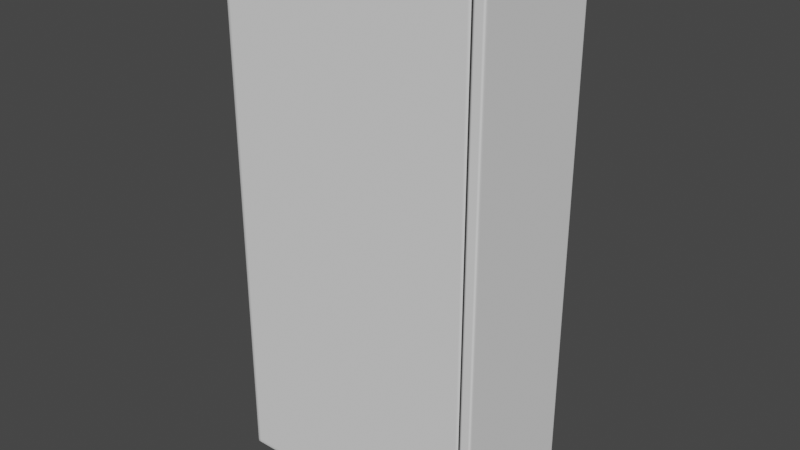 # Source: drawerVertical_1.blend  (saved by Blender 3.6.13; exported with 4.5.12 LTS)
import bpy
from mathutils import Matrix  # noqa: F401  (used for matrix-valued properties, if any)

bpy.ops.wm.read_factory_settings(use_empty=True)
scene = bpy.context.scene
scene.name = 'Scene'

# ---- collections
col_collection = bpy.data.collections.new('Collection'); scene.collection.children.link(col_collection)

# ---- world
world_world = bpy.data.worlds.new('World'); scene.world = world_world
world_world.use_nodes = True; world_world.node_tree.nodes.clear()
_N = world_world.node_tree.nodes; _L = world_world.node_tree.links
n0 = _N.new('ShaderNodeOutputWorld'); n0.name = 'World Output'; n0.location = (300, 300)
n1 = _N.new('ShaderNodeBackground'); n1.name = 'Background'; n1.location = (10, 300)
n1.inputs[0].default_value = (0.05088, 0.05088, 0.05088, 1.0)
_L.new(n1.outputs[0], n0.inputs[0])
n0.is_active_output = True
world_world.color = (0.05088, 0.05088, 0.05088)
world_world.use_sun_shadow = False
world_world.sun_shadow_jitter_overblur = 0.0

# ---- meshes
me_cube_001 = bpy.data.meshes.new('Cube.001')
me_cube_001.from_pydata([(-0.5263, -0.5, 0.0), (-0.5263, -0.5, 1.0), (-0.5263, 0.5, 0.0), (-0.5263, 0.5, 1.0), (0.4737, 0.5, 0.0), (0.4737, 0.5, 1.0), (0.4737, -0.5, 0.0), (0.4737, -0.5, 1.0), (-0.5132, 0.5, 0.0), (-0.5132, -0.5, 1.0), (-0.5132, 0.5, 1.0), (-0.5132, -0.5, 0.0), (0.4605, 0.5, 1.0), (0.4605, -0.5, 0.0), (0.4605, 0.5, 0.0), (0.4605, -0.5, 1.0), (-0.5263, -0.5, 0.9937), (-0.5263, 0.5, 0.9937), (0.4737, -0.5, 0.9937), (0.4737, 0.5, 0.9937), (-0.5132, 0.5, 0.9937), (-0.5132, -0.5, 0.9937), (0.4605, -0.5, 0.9937), (0.4605, 0.5, 0.9937), (-0.5263, 0.5, 0.00625), (0.4737, -0.5, 0.00625), (0.4737, 0.5, 0.00625), (-0.5132, 0.5, 0.00625), (-0.5132, -0.5, 0.00625), (0.4605, -0.5, 0.00625), (0.4605, 0.5, 0.00625), (-0.5263, -0.5, 0.00625), (-0.5263, -0.4875, 0.0), (-0.5263, -0.4875, 1.0), (0.4737, -0.4875, 1.0), (0.4737, -0.4875, 0.0), (-0.5132, -0.4875, 0.0), (-0.5132, -0.4875, 1.0), (0.4605, -0.4875, 1.0), (0.4605, -0.4875, 0.0), (-0.5263, -0.4875, 0.9937), (-0.5263, -0.4875, 0.00625), (-0.5263, 0.4875, 1.0), (-0.5263, 0.4875, 0.9937), (-0.5263, 0.4875, 0.00625), (-0.5263, 0.4875, 0.0), (0.4737, 0.4875, 1.0), (0.4737, 0.4875, 0.0), (-0.5132, 0.4875, 0.0), (-0.5132, 0.4875, 1.0), (0.4605, 0.4875, 1.0), (0.4605, 0.4875, 0.0), (0.4737, -0.4875, 0.9937), (0.4737, -0.4875, 0.00625), (0.4737, 0.4875, 0.00625), (0.4737, 0.4875, 0.9937)], [], [(43, 42, 3, 17), (21, 9, 1, 16), (37, 33, 1, 9), (39, 35, 6, 13), (23, 12, 5, 19), (17, 3, 10, 20), (32, 36, 11, 0), (38, 37, 9, 15), (22, 15, 9, 21), (18, 7, 15, 22), (34, 38, 15, 7), (20, 10, 12, 23), (36, 39, 13, 11), (27, 20, 23, 30), (25, 18, 22, 29), (29, 22, 21, 28), (24, 17, 20, 27), (30, 23, 19, 26), (28, 21, 16, 31), (44, 43, 17, 24), (45, 44, 24, 2), (11, 28, 31, 0), (14, 30, 26, 4), (2, 24, 27, 8), (13, 29, 28, 11), (6, 25, 29, 13), (8, 27, 30, 14), (0, 31, 41, 32), (31, 16, 40, 41), (48, 51, 39, 36), (46, 50, 38, 34), (50, 49, 37, 38), (45, 48, 36, 32), (51, 47, 35, 39), (49, 42, 33, 37), (16, 1, 33, 40), (10, 3, 42, 49), (14, 4, 47, 51), (2, 8, 48, 45), (12, 10, 49, 50), (5, 12, 50, 46), (8, 14, 51, 48), (32, 41, 44, 45), (41, 40, 43, 44), (40, 33, 42, 43), (54, 47, 4, 26), (46, 55, 19, 5), (25, 6, 35, 53), (7, 18, 52, 34), (55, 54, 26, 19), (18, 25, 53, 52), (52, 53, 54, 55), (53, 35, 47, 54), (34, 52, 55, 46)])
me_cube_001.polygons.foreach_set('use_smooth', [True] * 54)
_uv = me_cube_001.uv_layers.new(name='UVMap')
_uv.uv.foreach_set('vector', [0.625, 0.25, 0.625, 0.25, 0.625, 0.25, 0.625, 0.25, 0.625, 1.0, 0.625, 1.0, 0.625, 1.0, 0.625, 1.0, 0.875, 0.75, 0.875, 0.75, 0.875, 0.75, 0.875, 0.75, 0.3653, 0.75, 0.3653, 0.75, 0.3653, 0.75, 0.3653, 0.75, 0.625, 0.4903, 0.625, 0.4903, 0.625, 0.4903, 0.625, 0.4903, 0.625, 0.25, 0.625, 0.25, 0.625, 0.25, 0.625, 0.25, 0.125, 0.75, 0.125, 0.75, 0.125, 0.75, 0.125, 0.75, 0.6347, 0.75, 0.875, 0.75, 0.875, 0.75, 0.6347, 0.75, 0.625, 0.7597, 0.625, 0.7597, 0.625, 1.0, 0.625, 1.0, 0.625, 0.7597, 0.625, 0.7597, 0.625, 0.7597, 0.625, 0.7597, 0.6347, 0.75, 0.6347, 0.75, 0.6347, 0.75, 0.6347, 0.75, 0.625, 0.25, 0.625, 0.25, 0.625, 0.4903, 0.625, 0.4903, 0.125, 0.75, 0.3653, 0.75, 0.3653, 0.75, 0.125, 0.75, 0.375, 0.25, 0.625, 0.25, 0.625, 0.4903, 0.375, 0.4903, 0.375, 0.7597, 0.625, 0.7597, 0.625, 0.7597, 0.375, 0.7597, 0.375, 0.7597, 0.625, 0.7597, 0.625, 1.0, 0.375, 1.0, 0.375, 0.25, 0.625, 0.25, 0.625, 0.25, 0.375, 0.25, 0.375, 0.4903, 0.625, 0.4903, 0.625, 0.4903, 0.375, 0.4903, 0.375, 1.0, 0.625, 1.0, 0.625, 1.0, 0.375, 1.0, 0.375, 0.25, 0.625, 0.25, 0.625, 0.25, 0.375, 0.25, 0.375, 0.25, 0.375, 0.25, 0.375, 0.25, 0.375, 0.25, 0.375, 1.0, 0.375, 1.0, 0.375, 1.0, 0.375, 1.0, 0.375, 0.4903, 0.375, 0.4903, 0.375, 0.4903, 0.375, 0.4903, 0.375, 0.25, 0.375, 0.25, 0.375, 0.25, 0.375, 0.25, 0.375, 0.7597, 0.375, 0.7597, 0.375, 1.0, 0.375, 1.0, 0.375, 0.7597, 0.375, 0.7597, 0.375, 0.7597, 0.375, 0.7597, 0.375, 0.25, 0.375, 0.25, 0.375, 0.4903, 0.375, 0.4903, 0.375, 0.0, 0.375, 0.0, 0.375, 0.0, 0.375, 0.0, 0.375, 0.0, 0.625, 0.0, 0.625, 0.0, 0.375, 0.0, 0.125, 0.5, 0.3653, 0.5, 0.3653, 0.75, 0.125, 0.75, 0.6347, 0.5, 0.6347, 0.5, 0.6347, 0.75, 0.6347, 0.75, 0.6347, 0.5, 0.875, 0.5, 0.875, 0.75, 0.6347, 0.75, 0.125, 0.5, 0.125, 0.5, 0.125, 0.75, 0.125, 0.75, 0.3653, 0.5, 0.3653, 0.5, 0.3653, 0.75, 0.3653, 0.75, 0.875, 0.5, 0.875, 0.5, 0.875, 0.75, 0.875, 0.75, 0.625, 0.0, 0.625, 0.0, 0.625, 0.0, 0.625, 0.0, 0.875, 0.5, 0.875, 0.5, 0.875, 0.5, 0.875, 0.5, 0.3653, 0.5, 0.3653, 0.5, 0.3653, 0.5, 0.3653, 0.5, 0.125, 0.5, 0.125, 0.5, 0.125, 0.5, 0.125, 0.5, 0.6347, 0.5, 0.875, 0.5, 0.875, 0.5, 0.6347, 0.5, 0.6347, 0.5, 0.6347, 0.5, 0.6347, 0.5, 0.6347, 0.5, 0.125, 0.5, 0.3653, 0.5, 0.3653, 0.5, 0.125, 0.5, 0.375, 0.0, 0.375, 0.0, 0.375, 0.25, 0.375, 0.25, 0.375, 0.0, 0.625, 0.0, 0.625, 0.25, 0.375, 0.25, 0.625, 0.0, 0.625, 0.0, 0.625, 0.25, 0.625, 0.25, 0.3749, 0.4936, 0.3653, 0.5, 0.3653, 0.5, 0.375, 0.4903, 0.6347, 0.5, 0.625, 0.4937, 0.625, 0.4903, 0.625, 0.4903, 0.375, 0.7597, 0.375, 0.7597, 0.3653, 0.75, 0.3675, 0.7501, 0.625, 0.7597, 0.625, 0.7597, 0.625, 0.7563, 0.6347, 0.75, 0.625, 0.4937, 0.3749, 0.4936, 0.375, 0.4903, 0.625, 0.4903, 0.625, 0.7597, 0.375, 0.7597, 0.3675, 0.7501, 0.625, 0.7563, 0.625, 0.7563, 0.3675, 0.7501, 0.3749, 0.4936, 0.625, 0.4937, 0.3675, 0.7501, 0.3653, 0.75, 0.3653, 0.5, 0.3749, 0.4936, 0.6347, 0.75, 0.625, 0.7563, 0.625, 0.4937, 0.6347, 0.5])
me_cube_001.update()
me_cube_005 = bpy.data.meshes.new('Cube.005')
me_cube_005.from_pydata([(10.0, -0.5, 1.0), (10.0, 0.5, 1.0), (9.0, 0.5, 1.0), (9.0, -0.5, 1.0), (9.25, 0.5, 1.0), (9.25, -0.5, 1.0), (9.75, 0.5, 1.0), (9.75, -0.5, 1.0), (10.0, 0.5, 0.9937), (10.0, -0.5, 0.9937), (9.0, -0.5, 0.9937), (9.0, 0.5, 0.9937), (9.25, -0.5, 0.9937), (9.25, 0.5, 0.9937), (9.75, -0.5, 0.9937), (9.75, 0.5, 0.9937), (10.0, -0.4875, 1.0), (9.0, -0.4875, 1.0), (9.25, -0.4875, 1.0), (9.75, -0.4875, 1.0), (10.0, -0.4875, 0.9937), (10.0, 0.4875, 1.0), (9.0, 0.4875, 1.0), (9.25, 0.4875, 1.0), (9.75, 0.4875, 1.0), (10.0, 0.4875, 0.9937), (9.0, 0.4875, 0.9937), (9.0, -0.4875, 0.9937), (10.0, 0.5, 0.0), (10.0, -0.5, 0.0), (9.0, -0.5, 0.0), (9.0, 0.5, 0.0), (9.25, -0.5, 0.0), (9.25, 0.5, 0.0), (9.75, -0.5, 0.0), (9.75, 0.5, 0.0), (10.0, -0.4875, 0.0), (10.0, 0.4875, 0.0), (9.0, -0.4875, 0.0), (9.0, 0.4875, 0.0), (9.75, -0.4875, 0.0), (9.25, -0.4875, 0.0), (9.25, 0.4875, 0.0), (9.75, 0.4875, 0.0), (10.0, 0.5, 0.00625), (10.0, -0.5, 0.00625), (9.0, -0.5, 0.00625), (9.0, 0.5, 0.00625), (9.25, -0.5, 0.00625), (9.25, 0.5, 0.00625), (9.75, -0.5, 0.00625), (9.75, 0.5, 0.00625), (10.0, -0.4875, 0.00625), (10.0, 0.4875, 0.00625), (9.0, -0.4875, 0.00625), (9.0, 0.4875, 0.00625)], [], [(15, 6, 1, 8), (20, 16, 0, 9), (18, 17, 3, 5), (12, 5, 3, 10), (14, 7, 5, 12), (19, 18, 5, 7), (11, 2, 4, 13), (16, 19, 7, 0), (9, 0, 7, 14), (13, 4, 6, 15), (49, 13, 15, 51), (45, 9, 14, 50), (47, 11, 13, 49), (50, 14, 12, 48), (48, 12, 10, 46), (52, 20, 9, 45), (51, 15, 8, 44), (53, 25, 20, 52), (21, 24, 19, 16), (24, 23, 18, 19), (23, 22, 17, 18), (25, 21, 16, 20), (8, 1, 21, 25), (4, 2, 22, 23), (6, 4, 23, 24), (1, 6, 24, 21), (44, 8, 25, 53), (17, 22, 26, 27), (22, 2, 11, 26), (3, 17, 27, 10), (54, 55, 39, 38), (46, 54, 38, 30), (55, 47, 31, 39), (43, 35, 28, 37), (34, 40, 36, 29), (42, 33, 35, 43), (32, 41, 40, 34), (39, 31, 33, 42), (30, 38, 41, 32), (41, 42, 43, 40), (38, 39, 42, 41), (40, 43, 37, 36), (26, 11, 47, 55), (10, 27, 54, 46), (27, 26, 55, 54), (28, 44, 53, 37), (37, 53, 52, 36), (35, 51, 44, 28), (36, 52, 45, 29), (32, 48, 46, 30), (34, 50, 48, 32), (31, 47, 49, 33), (29, 45, 50, 34), (33, 49, 51, 35)])
me_cube_005.polygons.foreach_set('use_smooth', [True] * 54)
_uv = me_cube_005.uv_layers.new(name='UVMap')
_uv.uv.foreach_set('vector', [0.625, 0.4982, 0.625, 0.4982, 0.625, 0.5, 0.625, 0.5, 0.625, 0.75, 0.625, 0.75, 0.625, 0.75, 0.625, 0.75, 0.6347, 0.75, 0.6347, 0.75, 0.6347, 0.75, 0.6347, 0.75, 0.625, 0.7597, 0.625, 0.7597, 0.625, 0.7597, 0.625, 0.7597, 0.625, 0.7518, 0.625, 0.7518, 0.625, 0.7597, 0.625, 0.7597, 0.6268, 0.75, 0.6347, 0.75, 0.6347, 0.75, 0.6268, 0.75, 0.625, 0.4903, 0.625, 0.4903, 0.625, 0.4903, 0.625, 0.4903, 0.625, 0.75, 0.6268, 0.75, 0.6268, 0.75, 0.625, 0.75, 0.625, 0.75, 0.625, 0.75, 0.625, 0.7518, 0.625, 0.7518, 0.625, 0.4903, 0.625, 0.4903, 0.625, 0.4982, 0.625, 0.4982, 0.567, 0.4903, 0.625, 0.4903, 0.625, 0.4982, 0.567, 0.4982, 0.567, 0.75, 0.625, 0.75, 0.625, 0.7518, 0.567, 0.7518, 0.567, 0.4903, 0.625, 0.4903, 0.625, 0.4903, 0.567, 0.4903, 0.567, 0.7518, 0.625, 0.7518, 0.625, 0.7597, 0.567, 0.7597, 0.567, 0.7597, 0.625, 0.7597, 0.625, 0.7597, 0.567, 0.7597, 0.567, 0.75, 0.625, 0.75, 0.625, 0.75, 0.567, 0.75, 0.567, 0.4982, 0.625, 0.4982, 0.625, 0.5, 0.567, 0.5, 0.567, 0.5, 0.625, 0.5, 0.625, 0.75, 0.567, 0.75, 0.625, 0.5, 0.6268, 0.5, 0.6268, 0.75, 0.625, 0.75, 0.6268, 0.5, 0.6347, 0.5, 0.6347, 0.75, 0.6268, 0.75, 0.6347, 0.5, 0.6347, 0.5, 0.6347, 0.75, 0.6347, 0.75, 0.625, 0.5, 0.625, 0.5, 0.625, 0.75, 0.625, 0.75, 0.625, 0.5, 0.625, 0.5, 0.625, 0.5, 0.625, 0.5, 0.6347, 0.5, 0.6347, 0.5, 0.6347, 0.5, 0.6347, 0.5, 0.6268, 0.5, 0.6347, 0.5, 0.6347, 0.5, 0.6268, 0.5, 0.625, 0.5, 0.6268, 0.5, 0.6268, 0.5, 0.625, 0.5, 0.567, 0.5, 0.625, 0.5, 0.625, 0.5, 0.567, 0.5, 0.6347, 0.75, 0.6347, 0.5, 0.6325, 0.4999, 0.6324, 0.75, 0.6347, 0.5, 0.6347, 0.5, 0.625, 0.4903, 0.6325, 0.4999, 0.6347, 0.75, 0.6347, 0.75, 0.6324, 0.75, 0.625, 0.7597, 0.571, 0.75, 0.5728, 0.4985, 0.5606, 0.4982, 0.5585, 0.75, 0.567, 0.7597, 0.571, 0.75, 0.5585, 0.75, 0.5552, 0.7597, 0.5728, 0.4985, 0.567, 0.4903, 0.5552, 0.4903, 0.5606, 0.4982, 0.5552, 0.5014, 0.5552, 0.4982, 0.5552, 0.5, 0.5552, 0.5, 0.5552, 0.7518, 0.556, 0.75, 0.5552, 0.75, 0.5552, 0.75, 0.5552, 0.4936, 0.5552, 0.4903, 0.5552, 0.4982, 0.5552, 0.5014, 0.5552, 0.7597, 0.5577, 0.75, 0.556, 0.75, 0.5552, 0.7518, 0.5606, 0.4982, 0.5552, 0.4903, 0.5552, 0.4903, 0.5552, 0.4936, 0.5552, 0.7597, 0.5585, 0.75, 0.5577, 0.75, 0.5552, 0.7597, 0.5577, 0.75, 0.5552, 0.4936, 0.5552, 0.5014, 0.556, 0.75, 0.5585, 0.75, 0.5606, 0.4982, 0.5552, 0.4936, 0.5577, 0.75, 0.556, 0.75, 0.5552, 0.5014, 0.5552, 0.5, 0.5552, 0.75, 0.6325, 0.4999, 0.625, 0.4903, 0.567, 0.4903, 0.5728, 0.4985, 0.625, 0.7597, 0.6324, 0.75, 0.571, 0.75, 0.567, 0.7597, 0.6324, 0.75, 0.6325, 0.4999, 0.5728, 0.4985, 0.571, 0.75, 0.5552, 0.5, 0.567, 0.5, 0.567, 0.5, 0.5552, 0.5, 0.5552, 0.5, 0.567, 0.5, 0.567, 0.75, 0.5552, 0.75, 0.5552, 0.4982, 0.567, 0.4982, 0.567, 0.5, 0.5552, 0.5, 0.5552, 0.75, 0.567, 0.75, 0.567, 0.75, 0.5552, 0.75, 0.5552, 0.7597, 0.567, 0.7597, 0.567, 0.7597, 0.5552, 0.7597, 0.5552, 0.7518, 0.567, 0.7518, 0.567, 0.7597, 0.5552, 0.7597, 0.5552, 0.4903, 0.567, 0.4903, 0.567, 0.4903, 0.5552, 0.4903, 0.5552, 0.75, 0.567, 0.75, 0.567, 0.7518, 0.5552, 0.7518, 0.5552, 0.4903, 0.567, 0.4903, 0.567, 0.4982, 0.5552, 0.4982])
me_cube_005.update()

# ---- objects
ob_body = bpy.data.objects.new('body', me_cube_001)
ob_drawer_1 = bpy.data.objects.new('drawer_1', me_cube_005)
ob_scaler = bpy.data.objects.new('scaler', None)
ob_drawerhandle_1 = bpy.data.objects.new('drawerHandle_1', None)

# ---- transforms, parenting, visibility, modifiers, constraints
ob_body.parent = ob_scaler
ob_body.location = (0.0, 0.0, 0.0)
ob_body.scale = (0.38, 0.2, 0.8)
ob_drawer_1.parent = ob_scaler
ob_drawer_1.location = (0.0, 0.0, 0.0)
ob_drawer_1.scale = (0.02, 0.2, 0.8)
ob_scaler.location = (0.0, 0.0, 0.0)
ob_scaler.empty_display_type = 'SINGLE_ARROW'
ob_scaler.empty_display_size = 1.2
ob_drawerhandle_1.parent = ob_drawer_1
ob_drawerhandle_1.matrix_parent_inverse = Matrix(((50.0, -0.0, 0.0, -0.0), (-0.0, 5.0, -0.0, 0.0), (0.0, -0.0, 1.25, -0.0), (-0.0, 0.0, -0.0, 1.0)))
ob_drawerhandle_1.location = (0.2, 0.0, 0.4)
ob_drawerhandle_1.empty_display_size = 0.025

# ---- collection membership
col_collection.objects.link(ob_body)
col_collection.objects.link(ob_drawer_1)
col_collection.objects.link(ob_scaler)
col_collection.objects.link(ob_drawerhandle_1)

# ---- scene / render settings (as saved in the file)
scene.frame_start = 1; scene.frame_end = 250; scene.frame_set(1)
scene.render.engine = 'BLENDER_EEVEE_NEXT'
scene.cycles.sampling_pattern = 'TABULATED_SOBOL'
scene.view_settings.view_transform = 'Filmic'
bpy.context.view_layer.update()

# ---- added for rendering (the .blend has no active camera and no usable light): camera, sun
cam_auto = bpy.data.cameras.new('AutoCamera')
cam_auto.lens = 50.0
cam_auto.sensor_width = 36.0
cam_auto.clip_end = 1000.0
ob_auto_camera = bpy.data.objects.new('AutoCamera', cam_auto)
scene.collection.objects.link(ob_auto_camera)
ob_auto_camera.location = (0.847982, -1.01758, 1.07839)
ob_auto_camera.rotation_euler = (1.09748, -7.21219e-08, 0.694738)
scene.camera = ob_auto_camera
light_auto_sun = bpy.data.lights.new('AutoSun', 'SUN')
light_auto_sun.energy = 3.0
light_auto_sun.angle = 0.0523599
ob_auto_sun = bpy.data.objects.new('AutoSun', light_auto_sun)
scene.collection.objects.link(ob_auto_sun)
ob_auto_sun.rotation_euler = (0.872665, 0.174533, 0.523599)
bpy.context.view_layer.update()
